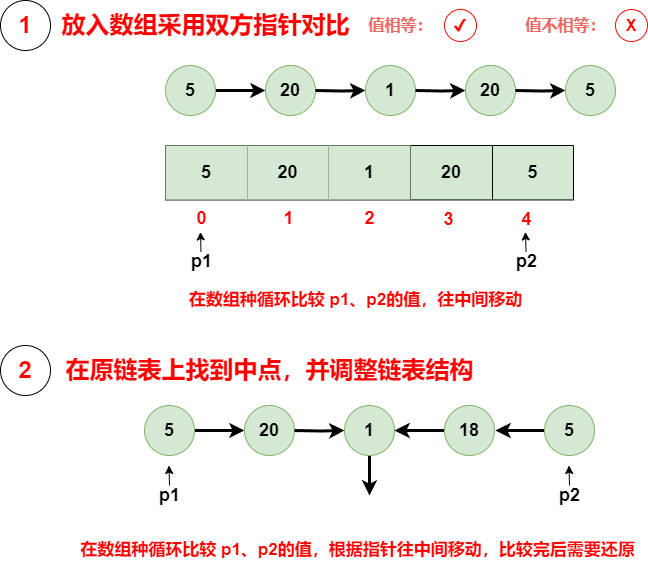

The diagram above was exported from draw.io. Its source (the exported page's mxGraphModel, read from the mxfile embedded in the PNG):
<mxGraphModel dx="2074" dy="1098" grid="1" gridSize="10" guides="1" tooltips="1" connect="1" arrows="1" fold="1" page="1" pageScale="1" pageWidth="827" pageHeight="1169" math="0" shadow="0">
  <root>
    <mxCell id="0" />
    <mxCell id="1" parent="0" />
    <mxCell id="RAvVYiPD2T5WOwdbYCmb-1" style="edgeStyle=orthogonalEdgeStyle;rounded=0;orthogonalLoop=1;jettySize=auto;html=1;exitX=1;exitY=0.5;exitDx=0;exitDy=0;entryX=0;entryY=0.5;entryDx=0;entryDy=0;strokeWidth=3;" edge="1" parent="1" source="RAvVYiPD2T5WOwdbYCmb-3" target="RAvVYiPD2T5WOwdbYCmb-13">
      <mxGeometry relative="1" as="geometry" />
    </mxCell>
    <mxCell id="RAvVYiPD2T5WOwdbYCmb-3" value="&lt;font size=&quot;1&quot; style=&quot;&quot;&gt;&lt;b style=&quot;font-size: 18px;&quot;&gt;5&lt;/b&gt;&lt;/font&gt;" style="ellipse;whiteSpace=wrap;html=1;aspect=fixed;fillColor=#d5e8d4;strokeColor=#82b366;fontSize=16;" vertex="1" parent="1">
      <mxGeometry x="260" y="320" width="50" height="50" as="geometry" />
    </mxCell>
    <mxCell id="RAvVYiPD2T5WOwdbYCmb-4" value="&lt;font color=&quot;#ff0000&quot; style=&quot;font-size: 16px;&quot;&gt;&lt;span style=&quot;font-size: 16px;&quot;&gt;✔&lt;/span&gt;&lt;/font&gt;" style="ellipse;whiteSpace=wrap;html=1;aspect=fixed;strokeColor=#f70808;fillColor=none;fontStyle=1;fontSize=16;" vertex="1" parent="1">
      <mxGeometry x="539" y="264" width="32" height="32" as="geometry" />
    </mxCell>
    <mxCell id="RAvVYiPD2T5WOwdbYCmb-5" value="&lt;font color=&quot;#ff0000&quot; style=&quot;font-size: 16px;&quot;&gt;&lt;span style=&quot;font-size: 16px;&quot;&gt;X&lt;/span&gt;&lt;/font&gt;" style="ellipse;whiteSpace=wrap;html=1;aspect=fixed;strokeColor=#f70808;fillColor=none;fontStyle=1;fontSize=16;" vertex="1" parent="1">
      <mxGeometry x="710" y="264" width="32" height="32" as="geometry" />
    </mxCell>
    <mxCell id="RAvVYiPD2T5WOwdbYCmb-6" value="&lt;font color=&quot;#ea6b66&quot; style=&quot;font-size: 16px;&quot;&gt;&lt;b style=&quot;font-size: 16px;&quot;&gt;值相等：&lt;/b&gt;&lt;/font&gt;" style="text;html=1;align=center;verticalAlign=middle;resizable=0;points=[];autosize=1;strokeColor=none;fillColor=none;fontSize=16;" vertex="1" parent="1">
      <mxGeometry x="450" y="265" width="90" height="30" as="geometry" />
    </mxCell>
    <mxCell id="RAvVYiPD2T5WOwdbYCmb-7" value="&lt;font color=&quot;#ea6b66&quot; style=&quot;font-size: 16px;&quot;&gt;&lt;b style=&quot;font-size: 16px;&quot;&gt;值不相等：&lt;/b&gt;&lt;/font&gt;" style="text;html=1;align=center;verticalAlign=middle;resizable=0;points=[];autosize=1;strokeColor=none;fillColor=none;fontSize=16;" vertex="1" parent="1">
      <mxGeometry x="610" y="265" width="100" height="30" as="geometry" />
    </mxCell>
    <mxCell id="RAvVYiPD2T5WOwdbYCmb-10" value="&lt;font color=&quot;#ff0000&quot; style=&quot;font-size: 24px;&quot;&gt;1&lt;/font&gt;" style="ellipse;whiteSpace=wrap;html=1;aspect=fixed;fontStyle=1;" vertex="1" parent="1">
      <mxGeometry x="95" y="255" width="50" height="50" as="geometry" />
    </mxCell>
    <mxCell id="RAvVYiPD2T5WOwdbYCmb-11" value="&lt;font color=&quot;#ff0000&quot;&gt;&lt;span style=&quot;font-size: 24px;&quot;&gt;放入数组采用双方指针对比&lt;/span&gt;&lt;/font&gt;" style="text;html=1;align=center;verticalAlign=middle;resizable=0;points=[];autosize=1;strokeColor=none;fillColor=none;fontStyle=1;fontSize=16;" vertex="1" parent="1">
      <mxGeometry x="145" y="260" width="310" height="40" as="geometry" />
    </mxCell>
    <mxCell id="RAvVYiPD2T5WOwdbYCmb-13" value="&lt;font size=&quot;1&quot; style=&quot;&quot;&gt;&lt;b style=&quot;font-size: 18px;&quot;&gt;20&lt;/b&gt;&lt;/font&gt;" style="ellipse;whiteSpace=wrap;html=1;aspect=fixed;fillColor=#d5e8d4;strokeColor=#82b366;fontSize=16;" vertex="1" parent="1">
      <mxGeometry x="360" y="320" width="50" height="50" as="geometry" />
    </mxCell>
    <mxCell id="RAvVYiPD2T5WOwdbYCmb-14" style="edgeStyle=orthogonalEdgeStyle;rounded=0;orthogonalLoop=1;jettySize=auto;html=1;exitX=1;exitY=0.5;exitDx=0;exitDy=0;entryX=0;entryY=0.5;entryDx=0;entryDy=0;strokeWidth=3;" edge="1" parent="1" target="RAvVYiPD2T5WOwdbYCmb-15">
      <mxGeometry relative="1" as="geometry">
        <mxPoint x="410" y="345" as="sourcePoint" />
      </mxGeometry>
    </mxCell>
    <mxCell id="RAvVYiPD2T5WOwdbYCmb-15" value="&lt;font size=&quot;1&quot; style=&quot;&quot;&gt;&lt;b style=&quot;font-size: 18px;&quot;&gt;1&lt;/b&gt;&lt;/font&gt;" style="ellipse;whiteSpace=wrap;html=1;aspect=fixed;fillColor=#d5e8d4;strokeColor=#82b366;fontSize=16;" vertex="1" parent="1">
      <mxGeometry x="460" y="320" width="50" height="50" as="geometry" />
    </mxCell>
    <mxCell id="RAvVYiPD2T5WOwdbYCmb-16" style="edgeStyle=orthogonalEdgeStyle;rounded=0;orthogonalLoop=1;jettySize=auto;html=1;exitX=1;exitY=0.5;exitDx=0;exitDy=0;entryX=0;entryY=0.5;entryDx=0;entryDy=0;strokeWidth=3;" edge="1" parent="1" target="RAvVYiPD2T5WOwdbYCmb-17">
      <mxGeometry relative="1" as="geometry">
        <mxPoint x="510" y="345" as="sourcePoint" />
      </mxGeometry>
    </mxCell>
    <mxCell id="RAvVYiPD2T5WOwdbYCmb-17" value="&lt;font size=&quot;1&quot; style=&quot;&quot;&gt;&lt;b style=&quot;font-size: 18px;&quot;&gt;20&lt;/b&gt;&lt;/font&gt;" style="ellipse;whiteSpace=wrap;html=1;aspect=fixed;fillColor=#d5e8d4;strokeColor=#82b366;fontSize=16;" vertex="1" parent="1">
      <mxGeometry x="560" y="320" width="50" height="50" as="geometry" />
    </mxCell>
    <mxCell id="RAvVYiPD2T5WOwdbYCmb-18" style="edgeStyle=orthogonalEdgeStyle;rounded=0;orthogonalLoop=1;jettySize=auto;html=1;exitX=1;exitY=0.5;exitDx=0;exitDy=0;entryX=0;entryY=0.5;entryDx=0;entryDy=0;strokeWidth=3;" edge="1" parent="1" target="RAvVYiPD2T5WOwdbYCmb-19">
      <mxGeometry relative="1" as="geometry">
        <mxPoint x="610" y="345" as="sourcePoint" />
      </mxGeometry>
    </mxCell>
    <mxCell id="RAvVYiPD2T5WOwdbYCmb-19" value="&lt;font size=&quot;1&quot; style=&quot;&quot;&gt;&lt;b style=&quot;font-size: 18px;&quot;&gt;5&lt;/b&gt;&lt;/font&gt;" style="ellipse;whiteSpace=wrap;html=1;aspect=fixed;fillColor=#d5e8d4;strokeColor=#82b366;fontSize=16;" vertex="1" parent="1">
      <mxGeometry x="660" y="320" width="50" height="50" as="geometry" />
    </mxCell>
    <mxCell id="RAvVYiPD2T5WOwdbYCmb-20" style="edgeStyle=orthogonalEdgeStyle;rounded=0;orthogonalLoop=1;jettySize=auto;html=1;exitX=1;exitY=0.5;exitDx=0;exitDy=0;entryX=0;entryY=0.5;entryDx=0;entryDy=0;strokeWidth=3;" edge="1" parent="1" source="RAvVYiPD2T5WOwdbYCmb-22" target="RAvVYiPD2T5WOwdbYCmb-27">
      <mxGeometry relative="1" as="geometry" />
    </mxCell>
    <mxCell id="RAvVYiPD2T5WOwdbYCmb-22" value="&lt;font size=&quot;1&quot; style=&quot;&quot;&gt;&lt;b style=&quot;font-size: 18px;&quot;&gt;5&lt;/b&gt;&lt;/font&gt;" style="ellipse;whiteSpace=wrap;html=1;aspect=fixed;fillColor=#d5e8d4;strokeColor=#82b366;fontSize=16;" vertex="1" parent="1">
      <mxGeometry x="239" y="660" width="50" height="50" as="geometry" />
    </mxCell>
    <mxCell id="RAvVYiPD2T5WOwdbYCmb-27" value="&lt;font size=&quot;1&quot; style=&quot;&quot;&gt;&lt;b style=&quot;font-size: 18px;&quot;&gt;20&lt;/b&gt;&lt;/font&gt;" style="ellipse;whiteSpace=wrap;html=1;aspect=fixed;fillColor=#d5e8d4;strokeColor=#82b366;fontSize=16;" vertex="1" parent="1">
      <mxGeometry x="339" y="660" width="50" height="50" as="geometry" />
    </mxCell>
    <mxCell id="RAvVYiPD2T5WOwdbYCmb-28" style="edgeStyle=orthogonalEdgeStyle;rounded=0;orthogonalLoop=1;jettySize=auto;html=1;exitX=1;exitY=0.5;exitDx=0;exitDy=0;entryX=0;entryY=0.5;entryDx=0;entryDy=0;strokeWidth=3;" edge="1" parent="1" target="RAvVYiPD2T5WOwdbYCmb-29">
      <mxGeometry relative="1" as="geometry">
        <mxPoint x="389" y="685" as="sourcePoint" />
      </mxGeometry>
    </mxCell>
    <mxCell id="RAvVYiPD2T5WOwdbYCmb-58" style="edgeStyle=orthogonalEdgeStyle;rounded=0;orthogonalLoop=1;jettySize=auto;html=1;exitX=0.5;exitY=1;exitDx=0;exitDy=0;strokeWidth=3;" edge="1" parent="1" source="RAvVYiPD2T5WOwdbYCmb-29">
      <mxGeometry relative="1" as="geometry">
        <mxPoint x="464" y="750" as="targetPoint" />
      </mxGeometry>
    </mxCell>
    <mxCell id="RAvVYiPD2T5WOwdbYCmb-29" value="&lt;font size=&quot;1&quot; style=&quot;&quot;&gt;&lt;b style=&quot;font-size: 18px;&quot;&gt;1&lt;/b&gt;&lt;/font&gt;" style="ellipse;whiteSpace=wrap;html=1;aspect=fixed;fillColor=#d5e8d4;strokeColor=#82b366;fontSize=16;" vertex="1" parent="1">
      <mxGeometry x="439" y="660" width="50" height="50" as="geometry" />
    </mxCell>
    <mxCell id="RAvVYiPD2T5WOwdbYCmb-57" style="edgeStyle=orthogonalEdgeStyle;rounded=0;orthogonalLoop=1;jettySize=auto;html=1;exitX=0;exitY=0.5;exitDx=0;exitDy=0;strokeWidth=3;" edge="1" parent="1" source="RAvVYiPD2T5WOwdbYCmb-31" target="RAvVYiPD2T5WOwdbYCmb-29">
      <mxGeometry relative="1" as="geometry" />
    </mxCell>
    <mxCell id="RAvVYiPD2T5WOwdbYCmb-31" value="&lt;font size=&quot;1&quot; style=&quot;&quot;&gt;&lt;b style=&quot;font-size: 18px;&quot;&gt;18&lt;/b&gt;&lt;/font&gt;" style="ellipse;whiteSpace=wrap;html=1;aspect=fixed;fillColor=#d5e8d4;strokeColor=#82b366;fontSize=16;" vertex="1" parent="1">
      <mxGeometry x="539" y="660" width="50" height="50" as="geometry" />
    </mxCell>
    <mxCell id="RAvVYiPD2T5WOwdbYCmb-56" style="edgeStyle=orthogonalEdgeStyle;rounded=0;orthogonalLoop=1;jettySize=auto;html=1;exitX=0;exitY=0.5;exitDx=0;exitDy=0;strokeWidth=3;" edge="1" parent="1" source="RAvVYiPD2T5WOwdbYCmb-33">
      <mxGeometry relative="1" as="geometry">
        <mxPoint x="590" y="685" as="targetPoint" />
      </mxGeometry>
    </mxCell>
    <mxCell id="RAvVYiPD2T5WOwdbYCmb-33" value="&lt;font size=&quot;1&quot; style=&quot;&quot;&gt;&lt;b style=&quot;font-size: 18px;&quot;&gt;5&lt;/b&gt;&lt;/font&gt;" style="ellipse;whiteSpace=wrap;html=1;aspect=fixed;fillColor=#d5e8d4;strokeColor=#82b366;fontSize=16;" vertex="1" parent="1">
      <mxGeometry x="639" y="660" width="50" height="50" as="geometry" />
    </mxCell>
    <mxCell id="RAvVYiPD2T5WOwdbYCmb-35" value="" style="shape=table;startSize=0;container=1;collapsible=0;childLayout=tableLayout;fillColor=#d5e8d4;strokeColor=#000000;fontStyle=1;fontSize=18;" vertex="1" parent="1">
      <mxGeometry x="260" y="399.99999999999994" width="408" height="54.44" as="geometry" />
    </mxCell>
    <mxCell id="RAvVYiPD2T5WOwdbYCmb-36" value="" style="shape=tableRow;horizontal=0;startSize=0;swimlaneHead=0;swimlaneBody=0;strokeColor=inherit;top=0;left=0;bottom=0;right=0;collapsible=0;dropTarget=0;fillColor=none;points=[[0,0.5],[1,0.5]];portConstraint=eastwest;fontStyle=1;fontSize=18;" vertex="1" parent="RAvVYiPD2T5WOwdbYCmb-35">
      <mxGeometry width="408" height="54" as="geometry" />
    </mxCell>
    <mxCell id="RAvVYiPD2T5WOwdbYCmb-37" value="5" style="shape=partialRectangle;html=1;whiteSpace=wrap;connectable=0;strokeColor=#82b366;overflow=hidden;fillColor=#d5e8d4;top=0;left=0;bottom=0;right=0;pointerEvents=1;fontStyle=1;fontSize=18;" vertex="1" parent="RAvVYiPD2T5WOwdbYCmb-36">
      <mxGeometry width="82" height="54" as="geometry">
        <mxRectangle width="82" height="54" as="alternateBounds" />
      </mxGeometry>
    </mxCell>
    <mxCell id="RAvVYiPD2T5WOwdbYCmb-38" value="20" style="shape=partialRectangle;html=1;whiteSpace=wrap;connectable=0;strokeColor=#82b366;overflow=hidden;fillColor=#d5e8d4;top=0;left=0;bottom=0;right=0;pointerEvents=1;fontStyle=1;fontSize=18;" vertex="1" parent="RAvVYiPD2T5WOwdbYCmb-36">
      <mxGeometry x="82" width="81" height="54" as="geometry">
        <mxRectangle width="81" height="54" as="alternateBounds" />
      </mxGeometry>
    </mxCell>
    <mxCell id="RAvVYiPD2T5WOwdbYCmb-39" value="1" style="shape=partialRectangle;html=1;whiteSpace=wrap;connectable=0;strokeColor=#82b366;overflow=hidden;fillColor=#d5e8d4;top=0;left=0;bottom=0;right=0;pointerEvents=1;fontStyle=1;fontSize=18;" vertex="1" parent="RAvVYiPD2T5WOwdbYCmb-36">
      <mxGeometry x="163" width="82" height="54" as="geometry">
        <mxRectangle width="82" height="54" as="alternateBounds" />
      </mxGeometry>
    </mxCell>
    <mxCell id="RAvVYiPD2T5WOwdbYCmb-40" value="20" style="shape=partialRectangle;html=1;whiteSpace=wrap;connectable=0;strokeColor=inherit;overflow=hidden;fillColor=none;top=0;left=0;bottom=0;right=0;pointerEvents=1;fontStyle=1;fontSize=18;" vertex="1" parent="RAvVYiPD2T5WOwdbYCmb-36">
      <mxGeometry x="245" width="82" height="54" as="geometry">
        <mxRectangle width="82" height="54" as="alternateBounds" />
      </mxGeometry>
    </mxCell>
    <mxCell id="RAvVYiPD2T5WOwdbYCmb-41" value="5" style="shape=partialRectangle;html=1;whiteSpace=wrap;connectable=0;strokeColor=inherit;overflow=hidden;fillColor=none;top=0;left=0;bottom=0;right=0;pointerEvents=1;fontStyle=1;fontSize=18;" vertex="1" parent="RAvVYiPD2T5WOwdbYCmb-36">
      <mxGeometry x="327" width="81" height="54" as="geometry">
        <mxRectangle width="81" height="54" as="alternateBounds" />
      </mxGeometry>
    </mxCell>
    <mxCell id="RAvVYiPD2T5WOwdbYCmb-43" value="&lt;font style=&quot;font-size: 18px;&quot;&gt;0&lt;/font&gt;" style="text;html=1;align=center;verticalAlign=middle;resizable=0;points=[];autosize=1;strokeColor=none;fillColor=none;fontColor=#FF0000;fontStyle=1;fontSize=18;" vertex="1" parent="1">
      <mxGeometry x="280.5" y="453.44" width="30" height="40" as="geometry" />
    </mxCell>
    <mxCell id="RAvVYiPD2T5WOwdbYCmb-44" value="&lt;font style=&quot;font-size: 18px;&quot;&gt;1&lt;/font&gt;" style="text;html=1;align=center;verticalAlign=middle;resizable=0;points=[];autosize=1;strokeColor=none;fillColor=none;fontColor=#FF0000;fontStyle=1;fontSize=18;" vertex="1" parent="1">
      <mxGeometry x="368" y="453.44" width="30" height="40" as="geometry" />
    </mxCell>
    <mxCell id="RAvVYiPD2T5WOwdbYCmb-45" value="&lt;font style=&quot;font-size: 18px;&quot;&gt;2&lt;/font&gt;" style="text;html=1;align=center;verticalAlign=middle;resizable=0;points=[];autosize=1;strokeColor=none;fillColor=none;fontColor=#FF0000;fontStyle=1;fontSize=18;" vertex="1" parent="1">
      <mxGeometry x="449" y="453.44" width="30" height="40" as="geometry" />
    </mxCell>
    <mxCell id="RAvVYiPD2T5WOwdbYCmb-46" value="&lt;font style=&quot;font-size: 18px;&quot;&gt;3&lt;/font&gt;" style="text;html=1;align=center;verticalAlign=middle;resizable=0;points=[];autosize=1;strokeColor=none;fillColor=none;fontColor=#FF0000;fontStyle=1;fontSize=18;" vertex="1" parent="1">
      <mxGeometry x="527.5" y="454.44" width="30" height="40" as="geometry" />
    </mxCell>
    <mxCell id="RAvVYiPD2T5WOwdbYCmb-47" value="&lt;font style=&quot;font-size: 18px;&quot;&gt;4&lt;/font&gt;" style="text;html=1;align=center;verticalAlign=middle;resizable=0;points=[];autosize=1;strokeColor=none;fillColor=none;fontColor=#FF0000;fontStyle=1;fontSize=18;" vertex="1" parent="1">
      <mxGeometry x="605.5" y="454.44" width="30" height="40" as="geometry" />
    </mxCell>
    <mxCell id="RAvVYiPD2T5WOwdbYCmb-49" value="&lt;font style=&quot;font-size: 18px;&quot;&gt;p1&lt;/font&gt;" style="text;html=1;align=center;verticalAlign=middle;resizable=0;points=[];autosize=1;strokeColor=none;fillColor=none;fontStyle=1;fontSize=18;" vertex="1" parent="1">
      <mxGeometry x="275.5" y="496.44" width="40" height="40" as="geometry" />
    </mxCell>
    <mxCell id="RAvVYiPD2T5WOwdbYCmb-50" value="" style="endArrow=classic;html=1;rounded=0;fontStyle=1;fontSize=18;" edge="1" parent="1">
      <mxGeometry width="50" height="50" relative="1" as="geometry">
        <mxPoint x="295.5" y="506.44" as="sourcePoint" />
        <mxPoint x="295" y="486.44" as="targetPoint" />
      </mxGeometry>
    </mxCell>
    <mxCell id="RAvVYiPD2T5WOwdbYCmb-51" value="&lt;font style=&quot;font-size: 18px;&quot;&gt;p2&lt;/font&gt;" style="text;html=1;align=center;verticalAlign=middle;resizable=0;points=[];autosize=1;strokeColor=none;fillColor=none;fontStyle=1;fontSize=18;" vertex="1" parent="1">
      <mxGeometry x="600.5" y="496.44" width="40" height="40" as="geometry" />
    </mxCell>
    <mxCell id="RAvVYiPD2T5WOwdbYCmb-52" value="" style="endArrow=classic;html=1;rounded=0;fontStyle=1;fontSize=18;" edge="1" parent="1">
      <mxGeometry width="50" height="50" relative="1" as="geometry">
        <mxPoint x="620.5" y="506.44" as="sourcePoint" />
        <mxPoint x="620" y="486.44" as="targetPoint" />
      </mxGeometry>
    </mxCell>
    <mxCell id="RAvVYiPD2T5WOwdbYCmb-53" value="&lt;font color=&quot;#ff0000&quot; style=&quot;font-size: 17px;&quot;&gt;在数组种循环比较 p1、p2的值，往中间移动&lt;/font&gt;" style="text;html=1;align=center;verticalAlign=middle;resizable=0;points=[];autosize=1;strokeColor=none;fillColor=none;fontStyle=1;fontSize=17;" vertex="1" parent="1">
      <mxGeometry x="270" y="540" width="360" height="30" as="geometry" />
    </mxCell>
    <mxCell id="RAvVYiPD2T5WOwdbYCmb-54" value="&lt;font color=&quot;#ff0000&quot; style=&quot;font-size: 24px;&quot;&gt;2&lt;/font&gt;" style="ellipse;whiteSpace=wrap;html=1;aspect=fixed;fontStyle=1;" vertex="1" parent="1">
      <mxGeometry x="95" y="600" width="50" height="50" as="geometry" />
    </mxCell>
    <mxCell id="RAvVYiPD2T5WOwdbYCmb-55" value="&lt;font color=&quot;#ff0000&quot;&gt;&lt;span style=&quot;font-size: 24px;&quot;&gt;在原链表上找到中点，并调整链表结构&lt;/span&gt;&lt;/font&gt;" style="text;html=1;align=center;verticalAlign=middle;resizable=0;points=[];autosize=1;strokeColor=none;fillColor=none;fontStyle=1;fontSize=16;" vertex="1" parent="1">
      <mxGeometry x="149" y="605" width="430" height="40" as="geometry" />
    </mxCell>
    <mxCell id="RAvVYiPD2T5WOwdbYCmb-59" value="&lt;font style=&quot;font-size: 18px;&quot;&gt;p1&lt;/font&gt;" style="text;html=1;align=center;verticalAlign=middle;resizable=0;points=[];autosize=1;strokeColor=none;fillColor=none;fontStyle=1;fontSize=18;" vertex="1" parent="1">
      <mxGeometry x="244" y="730" width="40" height="40" as="geometry" />
    </mxCell>
    <mxCell id="RAvVYiPD2T5WOwdbYCmb-60" value="" style="endArrow=classic;html=1;rounded=0;fontStyle=1;fontSize=18;" edge="1" parent="1">
      <mxGeometry width="50" height="50" relative="1" as="geometry">
        <mxPoint x="264" y="740" as="sourcePoint" />
        <mxPoint x="263.5" y="720" as="targetPoint" />
      </mxGeometry>
    </mxCell>
    <mxCell id="RAvVYiPD2T5WOwdbYCmb-61" value="&lt;font style=&quot;font-size: 18px;&quot;&gt;p2&lt;/font&gt;" style="text;html=1;align=center;verticalAlign=middle;resizable=0;points=[];autosize=1;strokeColor=none;fillColor=none;fontStyle=1;fontSize=18;" vertex="1" parent="1">
      <mxGeometry x="644" y="730" width="40" height="40" as="geometry" />
    </mxCell>
    <mxCell id="RAvVYiPD2T5WOwdbYCmb-62" value="" style="endArrow=classic;html=1;rounded=0;fontStyle=1;fontSize=18;" edge="1" parent="1">
      <mxGeometry width="50" height="50" relative="1" as="geometry">
        <mxPoint x="664" y="740" as="sourcePoint" />
        <mxPoint x="663.5" y="720" as="targetPoint" />
      </mxGeometry>
    </mxCell>
    <mxCell id="RAvVYiPD2T5WOwdbYCmb-63" value="&lt;font color=&quot;#ff0000&quot; style=&quot;font-size: 17px;&quot;&gt;在数组种循环比较 p1、p2的值，根据指针往中间移动，比较完后需要还原&lt;/font&gt;" style="text;html=1;align=center;verticalAlign=middle;resizable=0;points=[];autosize=1;strokeColor=none;fillColor=none;fontStyle=1;fontSize=17;" vertex="1" parent="1">
      <mxGeometry x="162" y="790" width="580" height="30" as="geometry" />
    </mxCell>
  </root>
</mxGraphModel>